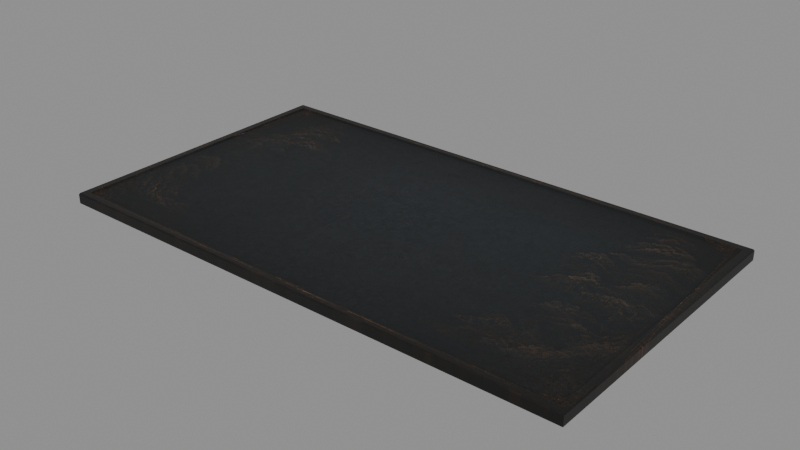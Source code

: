 # Source: navy-mat-separated.blend  (saved by Blender 5.2.44; exported with 4.5.12 LTS)
import bpy
from mathutils import Matrix  # noqa: F401  (used for matrix-valued properties, if any)

bpy.ops.wm.read_factory_settings(use_empty=True)
scene = bpy.context.scene
scene.name = 'Approved navy mat - separate fabric and wooden frame'

# ---- images (referenced by path relative to the original .blend; pixels are not part of the script)
import os
ASSET_DIR = os.environ.get("B2B_ASSET_DIR", "")  # directory of the original .blend (textures are referenced by path, not embedded)
HERE = os.path.dirname(os.path.abspath(__file__))  # packed textures are extracted next to this script under _unpacked/

def load_image(name, relpath, width, height, colorspace="sRGB"):
    """Load a texture the original file referenced (path relative to the .blend, or extracted next to this script)."""
    p = next((c for c in (os.path.join(HERE, relpath), os.path.join(ASSET_DIR, relpath)) if relpath and os.path.exists(c)), "")
    if p:
        img = bpy.data.images.load(p, check_existing=True)
        img.name = name
    else:  # same state as the original file: an image datablock whose file is absent (Cycles renders it pink)
        img = bpy.data.images.new(name, width, height)
        img.source = "FILE"
        img.filepath = "//" + (relpath or name)
    img.colorspace_settings.name = colorspace
    return img
img_navy_mat_v4_png = load_image('navy-mat-v4.png', '_unpacked/navy-mat-v4.50eca41f.png', 1672, 941, 'sRGB')

# ---- materials (node trees are filled in below, after node groups)
mat_fabric___original_print_plus_runtime_weave = bpy.data.materials.new('Fabric - original print plus runtime weave')
mat_frame___original_rim_plus_runtime_wood = bpy.data.materials.new('Frame - original rim plus runtime wood')

# ---- material node trees
mat_fabric___original_print_plus_runtime_weave.use_nodes = True; mat_fabric___original_print_plus_runtime_weave.node_tree.nodes.clear()
_N = mat_fabric___original_print_plus_runtime_weave.node_tree.nodes; _L = mat_fabric___original_print_plus_runtime_weave.node_tree.links
n0 = _N.new('ShaderNodeBsdfPrincipled'); n0.name = 'Principled BSDF'; n0.location = (-200, 100)
n0.inputs[2].default_value = 0.92
n0.inputs[10].default_value = 0.005
n1 = _N.new('ShaderNodeOutputMaterial'); n1.name = 'Material Output'; n1.location = (200, 100)
n2 = _N.new('ShaderNodeTexImage'); n2.name = 'Image Texture'; n2.location = (0, 0)
n2.image = img_navy_mat_v4_png
_L.new(n0.outputs[0], n1.inputs[0])
_L.new(n2.outputs[0], n0.inputs[0])
n1.is_active_output = True
mat_frame___original_rim_plus_runtime_wood.use_nodes = True; mat_frame___original_rim_plus_runtime_wood.node_tree.nodes.clear()
_N = mat_frame___original_rim_plus_runtime_wood.node_tree.nodes; _L = mat_frame___original_rim_plus_runtime_wood.node_tree.links
n0 = _N.new('ShaderNodeBsdfPrincipled'); n0.name = 'Principled BSDF'; n0.location = (-200, 100)
n0.inputs[2].default_value = 0.46
n0.inputs[10].default_value = 0.005
n1 = _N.new('ShaderNodeOutputMaterial'); n1.name = 'Material Output'; n1.location = (200, 100)
n2 = _N.new('ShaderNodeTexImage'); n2.name = 'Image Texture'; n2.location = (0, 0)
n2.image = img_navy_mat_v4_png
_L.new(n0.outputs[0], n1.inputs[0])
_L.new(n2.outputs[0], n0.inputs[0])
n1.is_active_output = True

# ---- meshes
me_fabricinsert = bpy.data.meshes.new('FabricInsert')
me_fabricinsert.from_pydata([(-0.8712, -0.4782, 0.006), (0.8712, -0.4782, 0.006), (0.8712, 0.4782, 0.006), (-0.8712, 0.4782, 0.006)], [], [(0, 1, 2, 3)])
_uv = me_fabricinsert.uv_layers.new(name='ApprovedArtwork')
_uv.uv.foreach_set('vector', [0.016, 0.028, 0.984, 0.028, 0.984, 0.972, 0.016, 0.972])
me_fabricinsert.materials.append(mat_fabric___original_print_plus_runtime_weave)
me_fabricinsert.update()
me_woodenframe = bpy.data.meshes.new('WoodenFrame')
me_woodenframe.from_pydata([(-0.9, -0.5065, -0.024), (0.9, -0.5065, -0.024), (0.9, 0.5065, -0.024), (-0.9, 0.5065, -0.024), (-0.9, -0.5065, 0.007), (0.9, -0.5065, 0.007), (0.9, 0.5065, 0.007), (-0.9, 0.5065, 0.007), (-0.897, -0.5035, 0.012), (0.897, -0.5035, 0.012), (0.897, 0.5035, 0.012), (-0.897, 0.5035, 0.012), (-0.8742, -0.4812, 0.012), (0.8742, -0.4812, 0.012), (0.8742, 0.4812, 0.012), (-0.8742, 0.4812, 0.012), (-0.8712, -0.4782, 0.006), (0.8712, -0.4782, 0.006), (0.8712, 0.4782, 0.006), (-0.8712, 0.4782, 0.006), (-0.8712, -0.4782, -0.024), (0.8712, -0.4782, -0.024), (0.8712, 0.4782, -0.024), (-0.8712, 0.4782, -0.024)], [], [(0, 1, 5, 4), (1, 2, 6, 5), (2, 3, 7, 6), (3, 0, 4, 7), (4, 5, 9, 8), (5, 6, 10, 9), (6, 7, 11, 10), (7, 4, 8, 11), (8, 9, 13, 12), (9, 10, 14, 13), (10, 11, 15, 14), (11, 8, 12, 15), (12, 13, 17, 16), (13, 14, 18, 17), (14, 15, 19, 18), (15, 12, 16, 19), (16, 17, 21, 20), (17, 18, 22, 21), (18, 19, 23, 22), (19, 16, 20, 23), (0, 20, 21, 1), (1, 21, 22, 2), (2, 22, 23, 3), (3, 23, 20, 0)])
_uv = me_woodenframe.uv_layers.new(name='ApprovedArtwork')
_uv.uv.foreach_set('vector', [1.325e-08, -5.63e-11, 1.0, -5.63e-11, 1.0, -5.63e-11, 1.325e-08, -5.63e-11, 1.0, -5.63e-11, 1.0, 1.0, 1.0, 1.0, 1.0, -5.63e-11, 1.0, 1.0, 1.325e-08, 1.0, 1.325e-08, 1.0, 1.0, 1.0, 1.325e-08, 1.0, 1.325e-08, -5.63e-11, 1.325e-08, -5.63e-11, 1.325e-08, 1.0, 1.325e-08, -5.63e-11, 1.0, -5.63e-11, 0.9983, 0.002961, 0.001667, 0.002961, 1.0, -5.63e-11, 1.0, 1.0, 0.9983, 0.997, 0.9983, 0.002961, 1.0, 1.0, 1.325e-08, 1.0, 0.001667, 0.997, 0.9983, 0.997, 1.325e-08, 1.0, 1.325e-08, -5.63e-11, 0.001667, 0.002961, 0.001667, 0.997, 0.001667, 0.002961, 0.9983, 0.002961, 0.9857, 0.02504, 0.01433, 0.02504, 0.9983, 0.002961, 0.9983, 0.997, 0.9857, 0.975, 0.9857, 0.02504, 0.9983, 0.997, 0.001667, 0.997, 0.01433, 0.975, 0.9857, 0.975, 0.001667, 0.997, 0.001667, 0.002961, 0.01433, 0.02504, 0.01433, 0.975, 0.01433, 0.02504, 0.9857, 0.02504, 0.984, 0.028, 0.016, 0.028, 0.9857, 0.02504, 0.9857, 0.975, 0.984, 0.972, 0.984, 0.028, 0.9857, 0.975, 0.01433, 0.975, 0.016, 0.972, 0.984, 0.972, 0.01433, 0.975, 0.01433, 0.02504, 0.016, 0.028, 0.016, 0.972, 0.016, 0.028, 0.984, 0.028, 0.984, 0.028, 0.016, 0.028, 0.984, 0.028, 0.984, 0.972, 0.984, 0.972, 0.984, 0.028, 0.984, 0.972, 0.016, 0.972, 0.016, 0.972, 0.984, 0.972, 0.016, 0.972, 0.016, 0.028, 0.016, 0.028, 0.016, 0.972, 1.325e-08, -5.63e-11, 0.016, 0.028, 0.984, 0.028, 1.0, -5.63e-11, 1.0, -5.63e-11, 0.984, 0.028, 0.984, 0.972, 1.0, 1.0, 1.0, 1.0, 0.984, 0.972, 0.016, 0.972, 1.325e-08, 1.0, 1.325e-08, 1.0, 0.016, 0.972, 0.016, 0.028, 1.325e-08, -5.63e-11])
me_woodenframe.materials.append(mat_frame___original_rim_plus_runtime_wood)
me_woodenframe.update()

# ---- objects
ob_fabricinsert = bpy.data.objects.new('FabricInsert', me_fabricinsert)
ob_woodenframe = bpy.data.objects.new('WoodenFrame', me_woodenframe)

# ---- transforms, parenting, visibility, modifiers, constraints
ob_fabricinsert.location = (0.0, 0.0, 0.0)
_m = ob_fabricinsert.modifiers.new('Fabric backing 2 mm', 'SOLIDIFY')
_m.thickness = 0.002
ob_woodenframe.location = (0.0, 0.0, 0.0)

# ---- collection membership
scene.collection.objects.link(ob_fabricinsert)
scene.collection.objects.link(ob_woodenframe)

# ---- scene / render settings (as saved in the file)
scene.frame_start = 1; scene.frame_end = 250; scene.frame_set(1)
scene.render.engine = 'BLENDER_EEVEE_NEXT'
scene.render.bake_bias = 0.0
scene.render.bake_samples = 0
scene.render.compositor_device = 'GPU'
scene.eevee.use_volume_custom_range = False
scene.eevee.fast_gi_thickness_near = 0.1
scene.eevee.fast_gi_thickness_far = 0.0
scene.eevee.ray_tracing_options.screen_trace_thickness = 0.1
bpy.context.view_layer.update()

# ---- added for rendering (the .blend has no active camera and no usable light): camera, sun + grey world if the file has none
cam_auto = bpy.data.cameras.new('AutoCamera')
cam_auto.lens = 50.0
cam_auto.sensor_width = 36.0
cam_auto.clip_end = 1000.0
ob_auto_camera = bpy.data.objects.new('AutoCamera', cam_auto)
scene.collection.objects.link(ob_auto_camera)
ob_auto_camera.location = (1.91133, -2.2936, 1.52307)
ob_auto_camera.rotation_euler = (1.09748, -7.21219e-08, 0.694738)
scene.camera = ob_auto_camera
light_auto_sun = bpy.data.lights.new('AutoSun', 'SUN')
light_auto_sun.energy = 3.0
light_auto_sun.angle = 0.0523599
ob_auto_sun = bpy.data.objects.new('AutoSun', light_auto_sun)
scene.collection.objects.link(ob_auto_sun)
ob_auto_sun.rotation_euler = (0.872665, 0.174533, 0.523599)
if scene.world is None:
    world_auto = bpy.data.worlds.new('AutoWorld')
    world_auto.color = (0.3, 0.3, 0.3)
    scene.world = world_auto
bpy.context.view_layer.update()
